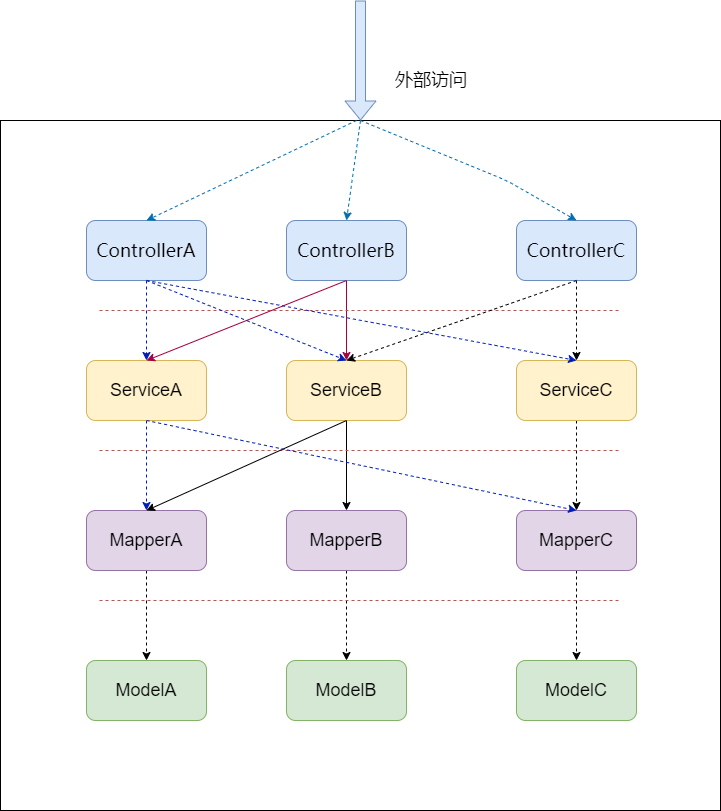

The diagram above was exported from draw.io. Its source (the exported page's mxGraphModel, read from the mxfile embedded in the PNG):
<mxGraphModel dx="1255" dy="1101" grid="1" gridSize="10" guides="1" tooltips="1" connect="1" arrows="1" fold="1" page="1" pageScale="1" pageWidth="827" pageHeight="1169" math="0" shadow="0">
  <root>
    <mxCell id="0" />
    <mxCell id="1" parent="0" />
    <mxCell id="YVnBAnjnLG00O4DWIi16-1" value="" style="rounded=0;whiteSpace=wrap;html=1;" vertex="1" parent="1">
      <mxGeometry x="54" y="240" width="720" height="690" as="geometry" />
    </mxCell>
    <mxCell id="YVnBAnjnLG00O4DWIi16-22" value="" style="edgeStyle=orthogonalEdgeStyle;rounded=1;orthogonalLoop=1;jettySize=auto;html=1;dashed=1;fillColor=#0050ef;strokeColor=#001DBC;" edge="1" parent="1" source="YVnBAnjnLG00O4DWIi16-2" target="YVnBAnjnLG00O4DWIi16-6">
      <mxGeometry relative="1" as="geometry" />
    </mxCell>
    <mxCell id="YVnBAnjnLG00O4DWIi16-2" value="&lt;font style=&quot;font-size: 18px&quot; face=&quot;MSyahei&quot;&gt;ControllerA&lt;/font&gt;" style="rounded=1;whiteSpace=wrap;html=1;fillColor=#dae8fc;strokeColor=#6c8ebf;" vertex="1" parent="1">
      <mxGeometry x="140" y="340" width="120" height="60" as="geometry" />
    </mxCell>
    <mxCell id="YVnBAnjnLG00O4DWIi16-21" value="" style="edgeStyle=orthogonalEdgeStyle;rounded=1;orthogonalLoop=1;jettySize=auto;html=1;fillColor=#d80073;strokeColor=#A50040;" edge="1" parent="1" source="YVnBAnjnLG00O4DWIi16-3" target="YVnBAnjnLG00O4DWIi16-7">
      <mxGeometry relative="1" as="geometry" />
    </mxCell>
    <mxCell id="YVnBAnjnLG00O4DWIi16-3" value="&lt;font style=&quot;font-size: 18px&quot; face=&quot;MSYahei&quot;&gt;ControllerB&lt;/font&gt;" style="rounded=1;whiteSpace=wrap;html=1;fillColor=#dae8fc;strokeColor=#6c8ebf;" vertex="1" parent="1">
      <mxGeometry x="340" y="340" width="120" height="60" as="geometry" />
    </mxCell>
    <mxCell id="YVnBAnjnLG00O4DWIi16-19" value="" style="edgeStyle=orthogonalEdgeStyle;rounded=1;orthogonalLoop=1;jettySize=auto;html=1;dashed=1;" edge="1" parent="1" source="YVnBAnjnLG00O4DWIi16-4" target="YVnBAnjnLG00O4DWIi16-8">
      <mxGeometry relative="1" as="geometry" />
    </mxCell>
    <mxCell id="YVnBAnjnLG00O4DWIi16-4" value="&lt;font style=&quot;font-size: 18px&quot; face=&quot;MSYahei&quot;&gt;ControllerC&lt;/font&gt;" style="rounded=1;whiteSpace=wrap;html=1;fillColor=#dae8fc;strokeColor=#6c8ebf;" vertex="1" parent="1">
      <mxGeometry x="570" y="340" width="120" height="60" as="geometry" />
    </mxCell>
    <mxCell id="YVnBAnjnLG00O4DWIi16-5" value="" style="endArrow=none;dashed=1;html=1;fillColor=#f8cecc;strokeColor=#b85450;" edge="1" parent="1">
      <mxGeometry width="50" height="50" relative="1" as="geometry">
        <mxPoint x="153" y="430" as="sourcePoint" />
        <mxPoint x="673" y="430" as="targetPoint" />
      </mxGeometry>
    </mxCell>
    <mxCell id="YVnBAnjnLG00O4DWIi16-23" value="" style="edgeStyle=orthogonalEdgeStyle;rounded=1;orthogonalLoop=1;jettySize=auto;html=1;dashed=1;fillColor=#0050ef;strokeColor=#001DBC;" edge="1" parent="1" source="YVnBAnjnLG00O4DWIi16-6" target="YVnBAnjnLG00O4DWIi16-10">
      <mxGeometry relative="1" as="geometry" />
    </mxCell>
    <mxCell id="YVnBAnjnLG00O4DWIi16-6" value="&lt;font style=&quot;font-size: 18px&quot;&gt;ServiceA&lt;/font&gt;" style="rounded=1;whiteSpace=wrap;html=1;fillColor=#fff2cc;strokeColor=#d6b656;" vertex="1" parent="1">
      <mxGeometry x="140" y="480" width="120" height="60" as="geometry" />
    </mxCell>
    <mxCell id="YVnBAnjnLG00O4DWIi16-24" value="" style="edgeStyle=orthogonalEdgeStyle;rounded=1;orthogonalLoop=1;jettySize=auto;html=1;" edge="1" parent="1" source="YVnBAnjnLG00O4DWIi16-7" target="YVnBAnjnLG00O4DWIi16-11">
      <mxGeometry relative="1" as="geometry" />
    </mxCell>
    <mxCell id="YVnBAnjnLG00O4DWIi16-7" value="&lt;font style=&quot;font-size: 18px&quot;&gt;ServiceB&lt;/font&gt;" style="rounded=1;whiteSpace=wrap;html=1;fillColor=#fff2cc;strokeColor=#d6b656;" vertex="1" parent="1">
      <mxGeometry x="340" y="480" width="120" height="60" as="geometry" />
    </mxCell>
    <mxCell id="YVnBAnjnLG00O4DWIi16-25" value="" style="edgeStyle=orthogonalEdgeStyle;rounded=1;orthogonalLoop=1;jettySize=auto;html=1;dashed=1;" edge="1" parent="1" source="YVnBAnjnLG00O4DWIi16-8" target="YVnBAnjnLG00O4DWIi16-12">
      <mxGeometry relative="1" as="geometry" />
    </mxCell>
    <mxCell id="YVnBAnjnLG00O4DWIi16-8" value="&lt;font style=&quot;font-size: 18px&quot;&gt;ServiceC&lt;/font&gt;" style="rounded=1;whiteSpace=wrap;html=1;fillColor=#fff2cc;strokeColor=#d6b656;" vertex="1" parent="1">
      <mxGeometry x="570" y="480" width="120" height="60" as="geometry" />
    </mxCell>
    <mxCell id="YVnBAnjnLG00O4DWIi16-9" value="" style="endArrow=none;dashed=1;html=1;fillColor=#f8cecc;strokeColor=#b85450;" edge="1" parent="1">
      <mxGeometry width="50" height="50" relative="1" as="geometry">
        <mxPoint x="153" y="570" as="sourcePoint" />
        <mxPoint x="673" y="570" as="targetPoint" />
      </mxGeometry>
    </mxCell>
    <mxCell id="YVnBAnjnLG00O4DWIi16-28" value="" style="edgeStyle=orthogonalEdgeStyle;rounded=1;orthogonalLoop=1;jettySize=auto;html=1;dashed=1;" edge="1" parent="1" source="YVnBAnjnLG00O4DWIi16-10" target="YVnBAnjnLG00O4DWIi16-14">
      <mxGeometry relative="1" as="geometry" />
    </mxCell>
    <mxCell id="YVnBAnjnLG00O4DWIi16-10" value="&lt;span class=&quot;cs_cursor&quot;&gt;&lt;font style=&quot;font-size: 18px&quot;&gt;MapperA&lt;/font&gt;&lt;/span&gt;" style="rounded=1;whiteSpace=wrap;html=1;fillColor=#e1d5e7;strokeColor=#9673a6;" vertex="1" parent="1">
      <mxGeometry x="140" y="630" width="120" height="60" as="geometry" />
    </mxCell>
    <mxCell id="YVnBAnjnLG00O4DWIi16-27" value="" style="edgeStyle=orthogonalEdgeStyle;rounded=1;orthogonalLoop=1;jettySize=auto;html=1;dashed=1;" edge="1" parent="1" source="YVnBAnjnLG00O4DWIi16-11" target="YVnBAnjnLG00O4DWIi16-15">
      <mxGeometry relative="1" as="geometry" />
    </mxCell>
    <mxCell id="YVnBAnjnLG00O4DWIi16-11" value="&lt;span class=&quot;cs_cursor&quot;&gt;&lt;font style=&quot;font-size: 18px&quot;&gt;MapperB&lt;/font&gt;&lt;/span&gt;" style="rounded=1;whiteSpace=wrap;html=1;fillColor=#e1d5e7;strokeColor=#9673a6;" vertex="1" parent="1">
      <mxGeometry x="340" y="630" width="120" height="60" as="geometry" />
    </mxCell>
    <mxCell id="YVnBAnjnLG00O4DWIi16-26" value="" style="edgeStyle=orthogonalEdgeStyle;rounded=1;orthogonalLoop=1;jettySize=auto;html=1;dashed=1;" edge="1" parent="1" source="YVnBAnjnLG00O4DWIi16-12" target="YVnBAnjnLG00O4DWIi16-16">
      <mxGeometry relative="1" as="geometry" />
    </mxCell>
    <mxCell id="YVnBAnjnLG00O4DWIi16-12" value="&lt;span class=&quot;cs_cursor&quot;&gt;&lt;font style=&quot;font-size: 18px&quot;&gt;MapperC&lt;/font&gt;&lt;/span&gt;" style="rounded=1;whiteSpace=wrap;html=1;fillColor=#e1d5e7;strokeColor=#9673a6;" vertex="1" parent="1">
      <mxGeometry x="570" y="630" width="120" height="60" as="geometry" />
    </mxCell>
    <mxCell id="YVnBAnjnLG00O4DWIi16-13" value="" style="endArrow=none;dashed=1;html=1;fillColor=#f8cecc;strokeColor=#b85450;" edge="1" parent="1">
      <mxGeometry width="50" height="50" relative="1" as="geometry">
        <mxPoint x="153" y="720" as="sourcePoint" />
        <mxPoint x="673" y="720" as="targetPoint" />
      </mxGeometry>
    </mxCell>
    <mxCell id="YVnBAnjnLG00O4DWIi16-14" value="&lt;font style=&quot;font-size: 18px&quot;&gt;ModelA&lt;/font&gt;" style="rounded=1;whiteSpace=wrap;html=1;fillColor=#d5e8d4;strokeColor=#82b366;" vertex="1" parent="1">
      <mxGeometry x="140" y="780" width="120" height="60" as="geometry" />
    </mxCell>
    <mxCell id="YVnBAnjnLG00O4DWIi16-15" value="&lt;span class=&quot;cs_cursor&quot;&gt;&lt;font style=&quot;font-size: 18px&quot;&gt;ModelB&lt;/font&gt;&lt;/span&gt;" style="rounded=1;whiteSpace=wrap;html=1;fillColor=#d5e8d4;strokeColor=#82b366;" vertex="1" parent="1">
      <mxGeometry x="340" y="780" width="120" height="60" as="geometry" />
    </mxCell>
    <mxCell id="YVnBAnjnLG00O4DWIi16-16" value="&lt;span class=&quot;cs_cursor&quot;&gt;&lt;font style=&quot;font-size: 18px&quot;&gt;ModelC&lt;/font&gt;&lt;/span&gt;" style="rounded=1;whiteSpace=wrap;html=1;fillColor=#d5e8d4;strokeColor=#82b366;" vertex="1" parent="1">
      <mxGeometry x="570" y="780" width="120" height="60" as="geometry" />
    </mxCell>
    <mxCell id="YVnBAnjnLG00O4DWIi16-17" value="" style="shape=flexArrow;endArrow=classic;html=1;entryX=0.5;entryY=0;entryDx=0;entryDy=0;fillColor=#dae8fc;strokeColor=#6c8ebf;" edge="1" parent="1">
      <mxGeometry width="50" height="50" relative="1" as="geometry">
        <mxPoint x="414" y="120" as="sourcePoint" />
        <mxPoint x="414" y="240" as="targetPoint" />
      </mxGeometry>
    </mxCell>
    <mxCell id="YVnBAnjnLG00O4DWIi16-18" value="&lt;font style=&quot;font-size: 18px&quot;&gt;外部访问&lt;/font&gt;" style="text;html=1;strokeColor=none;fillColor=none;align=center;verticalAlign=middle;whiteSpace=wrap;rounded=0;fontSize=16;" vertex="1" parent="1">
      <mxGeometry x="420" y="190" width="130" height="20" as="geometry" />
    </mxCell>
    <mxCell id="YVnBAnjnLG00O4DWIi16-32" value="" style="endArrow=classic;html=1;dashed=1;entryX=0.5;entryY=0;entryDx=0;entryDy=0;exitX=0.5;exitY=0;exitDx=0;exitDy=0;fillColor=#1ba1e2;strokeColor=#006EAF;" edge="1" parent="1" source="YVnBAnjnLG00O4DWIi16-1" target="YVnBAnjnLG00O4DWIi16-4">
      <mxGeometry width="50" height="50" relative="1" as="geometry">
        <mxPoint x="414" y="250" as="sourcePoint" />
        <mxPoint x="520" y="270" as="targetPoint" />
        <Array as="points">
          <mxPoint x="560" y="300" />
        </Array>
      </mxGeometry>
    </mxCell>
    <mxCell id="YVnBAnjnLG00O4DWIi16-35" value="" style="endArrow=classic;html=1;dashed=1;fillColor=#1ba1e2;strokeColor=#006EAF;entryX=0.5;entryY=0;entryDx=0;entryDy=0;" edge="1" parent="1" target="YVnBAnjnLG00O4DWIi16-2">
      <mxGeometry width="50" height="50" relative="1" as="geometry">
        <mxPoint x="410" y="240" as="sourcePoint" />
        <mxPoint x="220" y="330.47619047619037" as="targetPoint" />
      </mxGeometry>
    </mxCell>
    <mxCell id="YVnBAnjnLG00O4DWIi16-36" value="" style="endArrow=classic;html=1;dashed=1;entryX=0.5;entryY=0;entryDx=0;entryDy=0;fillColor=#1ba1e2;strokeColor=#006EAF;" edge="1" parent="1" target="YVnBAnjnLG00O4DWIi16-3">
      <mxGeometry width="50" height="50" relative="1" as="geometry">
        <mxPoint x="414" y="240" as="sourcePoint" />
        <mxPoint x="394" y="340" as="targetPoint" />
      </mxGeometry>
    </mxCell>
    <mxCell id="YVnBAnjnLG00O4DWIi16-38" value="" style="endArrow=classic;html=1;entryX=0.5;entryY=0;entryDx=0;entryDy=0;exitX=0.5;exitY=1;exitDx=0;exitDy=0;fillColor=#d80073;strokeColor=#A50040;" edge="1" parent="1" source="YVnBAnjnLG00O4DWIi16-3" target="YVnBAnjnLG00O4DWIi16-6">
      <mxGeometry width="50" height="50" relative="1" as="geometry">
        <mxPoint x="290" y="180" as="sourcePoint" />
        <mxPoint x="340" y="130" as="targetPoint" />
      </mxGeometry>
    </mxCell>
    <mxCell id="YVnBAnjnLG00O4DWIi16-39" value="" style="endArrow=classic;html=1;dashed=1;entryX=0.5;entryY=0;entryDx=0;entryDy=0;" edge="1" parent="1" target="YVnBAnjnLG00O4DWIi16-7">
      <mxGeometry width="50" height="50" relative="1" as="geometry">
        <mxPoint x="630" y="400" as="sourcePoint" />
        <mxPoint x="740" y="130" as="targetPoint" />
      </mxGeometry>
    </mxCell>
    <mxCell id="YVnBAnjnLG00O4DWIi16-40" value="" style="endArrow=classic;html=1;dashed=1;exitX=0.5;exitY=1;exitDx=0;exitDy=0;fillColor=#0050ef;strokeColor=#001DBC;" edge="1" parent="1" source="YVnBAnjnLG00O4DWIi16-2">
      <mxGeometry width="50" height="50" relative="1" as="geometry">
        <mxPoint x="270" y="190" as="sourcePoint" />
        <mxPoint x="630" y="480" as="targetPoint" />
      </mxGeometry>
    </mxCell>
    <mxCell id="YVnBAnjnLG00O4DWIi16-42" value="" style="endArrow=classic;html=1;entryX=0.5;entryY=0;entryDx=0;entryDy=0;dashed=1;fillColor=#0050ef;strokeColor=#001DBC;" edge="1" parent="1" target="YVnBAnjnLG00O4DWIi16-7">
      <mxGeometry width="50" height="50" relative="1" as="geometry">
        <mxPoint x="200" y="400" as="sourcePoint" />
        <mxPoint x="330" y="120" as="targetPoint" />
      </mxGeometry>
    </mxCell>
    <mxCell id="YVnBAnjnLG00O4DWIi16-43" value="" style="endArrow=classic;html=1;exitX=0.5;exitY=1;exitDx=0;exitDy=0;entryX=0.5;entryY=0;entryDx=0;entryDy=0;" edge="1" parent="1" source="YVnBAnjnLG00O4DWIi16-7" target="YVnBAnjnLG00O4DWIi16-10">
      <mxGeometry width="50" height="50" relative="1" as="geometry">
        <mxPoint x="390" y="750" as="sourcePoint" />
        <mxPoint x="440" y="700" as="targetPoint" />
      </mxGeometry>
    </mxCell>
    <mxCell id="YVnBAnjnLG00O4DWIi16-44" value="" style="endArrow=classic;html=1;dashed=1;entryX=0.5;entryY=0;entryDx=0;entryDy=0;fillColor=#0050ef;strokeColor=#001DBC;" edge="1" parent="1" target="YVnBAnjnLG00O4DWIi16-12">
      <mxGeometry width="50" height="50" relative="1" as="geometry">
        <mxPoint x="200" y="540" as="sourcePoint" />
        <mxPoint x="290" y="560" as="targetPoint" />
      </mxGeometry>
    </mxCell>
  </root>
</mxGraphModel>